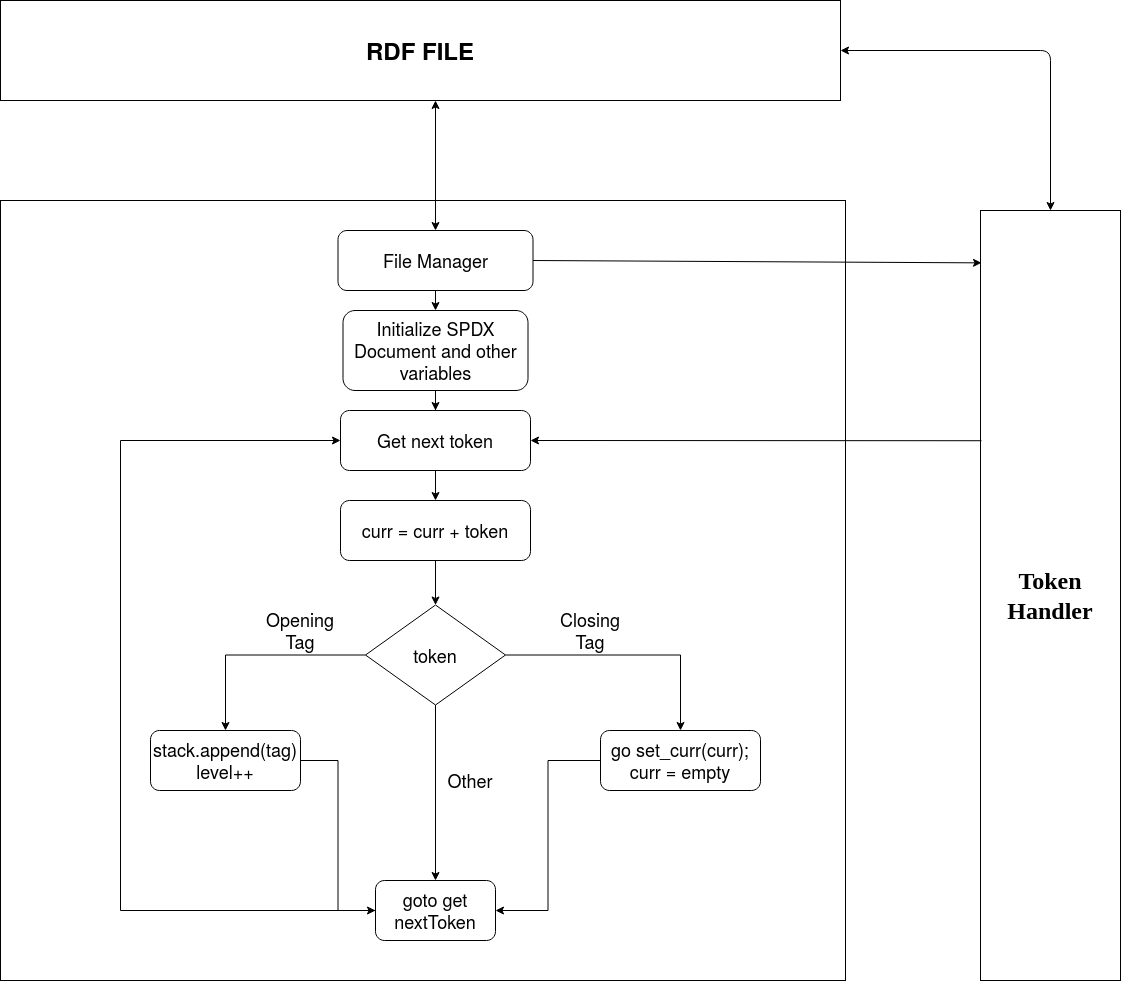

The diagram above was exported from draw.io. Its source (the exported page's mxGraphModel, read from the mxfile embedded in the PNG):
<mxGraphModel dx="2664" dy="2376" grid="1" gridSize="10" guides="1" tooltips="1" connect="1" arrows="1" fold="1" page="1" pageScale="1" pageWidth="827" pageHeight="1169" math="0" shadow="0">
  <root>
    <mxCell id="0" />
    <mxCell id="1" parent="0" />
    <mxCell id="G8us5YLOXV9UCiD1-vkx-1" value="" style="rounded=0;whiteSpace=wrap;html=1;fontSize=15;" parent="1" vertex="1">
      <mxGeometry x="-80" y="180" width="845" height="780" as="geometry" />
    </mxCell>
    <mxCell id="G8us5YLOXV9UCiD1-vkx-2" value="&lt;h1&gt;&lt;font face=&quot;Times New Roman&quot;&gt;Token Handler&lt;/font&gt;&lt;br&gt;&lt;/h1&gt;" style="rounded=0;whiteSpace=wrap;html=1;" parent="1" vertex="1">
      <mxGeometry x="900" y="190" width="140" height="770" as="geometry" />
    </mxCell>
    <mxCell id="G8us5YLOXV9UCiD1-vkx-5" value="File Manager" style="rounded=1;whiteSpace=wrap;html=1;fontSize=18;" parent="1" vertex="1">
      <mxGeometry x="257.5" y="210" width="195" height="60" as="geometry" />
    </mxCell>
    <mxCell id="ugT4LpDb3-9Tk86ccFIw-35" value="" style="edgeStyle=orthogonalEdgeStyle;rounded=0;orthogonalLoop=1;jettySize=auto;html=1;fontSize=18;" parent="1" source="G8us5YLOXV9UCiD1-vkx-6" target="ugT4LpDb3-9Tk86ccFIw-5" edge="1">
      <mxGeometry relative="1" as="geometry" />
    </mxCell>
    <mxCell id="G8us5YLOXV9UCiD1-vkx-6" value="Initialize SPDX Document and other variables" style="rounded=1;whiteSpace=wrap;html=1;fontSize=18;" parent="1" vertex="1">
      <mxGeometry x="262.5" y="290" width="185" height="80" as="geometry" />
    </mxCell>
    <mxCell id="07V5BXwkCrMEHiuWBAEO-19" style="edgeStyle=orthogonalEdgeStyle;rounded=0;orthogonalLoop=1;jettySize=auto;html=1;entryX=0;entryY=0.5;entryDx=0;entryDy=0;fontSize=18;" parent="1" source="ugT4LpDb3-9Tk86ccFIw-2" target="ugT4LpDb3-9Tk86ccFIw-37" edge="1">
      <mxGeometry relative="1" as="geometry" />
    </mxCell>
    <mxCell id="ugT4LpDb3-9Tk86ccFIw-2" value="&lt;div style=&quot;font-size: 18px;&quot;&gt;stack.append(tag)&lt;/div&gt;&lt;div style=&quot;font-size: 18px;&quot;&gt;level++&lt;br style=&quot;font-size: 18px;&quot;&gt;&lt;/div&gt;" style="rounded=1;whiteSpace=wrap;html=1;fontSize=18;" parent="1" vertex="1">
      <mxGeometry x="70" y="710" width="150" height="60" as="geometry" />
    </mxCell>
    <mxCell id="07V5BXwkCrMEHiuWBAEO-18" style="edgeStyle=orthogonalEdgeStyle;rounded=0;orthogonalLoop=1;jettySize=auto;html=1;entryX=1;entryY=0.5;entryDx=0;entryDy=0;fontSize=18;" parent="1" source="ugT4LpDb3-9Tk86ccFIw-3" target="ugT4LpDb3-9Tk86ccFIw-37" edge="1">
      <mxGeometry relative="1" as="geometry" />
    </mxCell>
    <mxCell id="ugT4LpDb3-9Tk86ccFIw-3" value="&lt;div style=&quot;font-size: 18px;&quot;&gt;go set_curr(curr);&lt;/div&gt;&lt;div style=&quot;font-size: 18px;&quot;&gt;curr = empty&lt;br style=&quot;font-size: 18px;&quot;&gt;&lt;/div&gt;" style="rounded=1;whiteSpace=wrap;html=1;fontSize=18;" parent="1" vertex="1">
      <mxGeometry x="520" y="710" width="160" height="60" as="geometry" />
    </mxCell>
    <mxCell id="ugT4LpDb3-9Tk86ccFIw-41" value="" style="edgeStyle=orthogonalEdgeStyle;rounded=0;orthogonalLoop=1;jettySize=auto;html=1;fontSize=18;entryX=0.5;entryY=0;entryDx=0;entryDy=0;" parent="1" source="07V5BXwkCrMEHiuWBAEO-4" target="ugT4LpDb3-9Tk86ccFIw-37" edge="1">
      <mxGeometry relative="1" as="geometry">
        <mxPoint x="355" y="554.5" as="targetPoint" />
      </mxGeometry>
    </mxCell>
    <mxCell id="ugT4LpDb3-9Tk86ccFIw-5" value="&lt;div style=&quot;font-size: 18px;&quot;&gt;Get next token &lt;br style=&quot;font-size: 18px;&quot;&gt;&lt;/div&gt;" style="rounded=1;whiteSpace=wrap;html=1;fontSize=18;" parent="1" vertex="1">
      <mxGeometry x="260" y="390" width="190" height="60" as="geometry" />
    </mxCell>
    <mxCell id="ugT4LpDb3-9Tk86ccFIw-9" value="&lt;h1&gt;RDF FILE&lt;/h1&gt;" style="rounded=0;whiteSpace=wrap;html=1;" parent="1" vertex="1">
      <mxGeometry x="-80" y="-20" width="840" height="100" as="geometry" />
    </mxCell>
    <mxCell id="ugT4LpDb3-9Tk86ccFIw-18" value="" style="endArrow=classic;startArrow=classic;html=1;exitX=1;exitY=0.5;exitDx=0;exitDy=0;entryX=0.5;entryY=0;entryDx=0;entryDy=0;" parent="1" source="ugT4LpDb3-9Tk86ccFIw-9" target="G8us5YLOXV9UCiD1-vkx-2" edge="1">
      <mxGeometry width="50" height="50" relative="1" as="geometry">
        <mxPoint x="400" y="410" as="sourcePoint" />
        <mxPoint x="450" y="360" as="targetPoint" />
        <Array as="points">
          <mxPoint x="970" y="30" />
        </Array>
      </mxGeometry>
    </mxCell>
    <mxCell id="07V5BXwkCrMEHiuWBAEO-14" style="edgeStyle=orthogonalEdgeStyle;rounded=0;orthogonalLoop=1;jettySize=auto;html=1;entryX=0;entryY=0.5;entryDx=0;entryDy=0;fontSize=18;" parent="1" source="ugT4LpDb3-9Tk86ccFIw-37" target="ugT4LpDb3-9Tk86ccFIw-5" edge="1">
      <mxGeometry relative="1" as="geometry">
        <Array as="points">
          <mxPoint x="40" y="890" />
          <mxPoint x="40" y="420" />
        </Array>
      </mxGeometry>
    </mxCell>
    <mxCell id="ugT4LpDb3-9Tk86ccFIw-37" value="goto get nextToken" style="rounded=1;whiteSpace=wrap;html=1;fontSize=18;" parent="1" vertex="1">
      <mxGeometry x="295" y="860" width="120" height="60" as="geometry" />
    </mxCell>
    <mxCell id="ugT4LpDb3-9Tk86ccFIw-45" value="" style="endArrow=classic;startArrow=classic;html=1;exitX=0.5;exitY=0;exitDx=0;exitDy=0;" parent="1" source="G8us5YLOXV9UCiD1-vkx-5" edge="1">
      <mxGeometry width="50" height="50" relative="1" as="geometry">
        <mxPoint x="350" y="420" as="sourcePoint" />
        <mxPoint x="355" y="80" as="targetPoint" />
      </mxGeometry>
    </mxCell>
    <mxCell id="ugT4LpDb3-9Tk86ccFIw-46" value="" style="endArrow=classic;html=1;entryX=1;entryY=0.5;entryDx=0;entryDy=0;exitX=0.007;exitY=0.299;exitDx=0;exitDy=0;exitPerimeter=0;" parent="1" source="G8us5YLOXV9UCiD1-vkx-2" target="ugT4LpDb3-9Tk86ccFIw-5" edge="1">
      <mxGeometry width="50" height="50" relative="1" as="geometry">
        <mxPoint x="901" y="420" as="sourcePoint" />
        <mxPoint x="400" y="370" as="targetPoint" />
      </mxGeometry>
    </mxCell>
    <mxCell id="ugT4LpDb3-9Tk86ccFIw-47" value="" style="endArrow=classic;html=1;exitX=0.5;exitY=1;exitDx=0;exitDy=0;entryX=0.5;entryY=0;entryDx=0;entryDy=0;fontSize=18;" parent="1" source="G8us5YLOXV9UCiD1-vkx-5" target="G8us5YLOXV9UCiD1-vkx-6" edge="1">
      <mxGeometry width="50" height="50" relative="1" as="geometry">
        <mxPoint x="350" y="420" as="sourcePoint" />
        <mxPoint x="400" y="370" as="targetPoint" />
      </mxGeometry>
    </mxCell>
    <mxCell id="07V5BXwkCrMEHiuWBAEO-2" value="curr = curr + token" style="rounded=1;whiteSpace=wrap;html=1;fontSize=18;" parent="1" vertex="1">
      <mxGeometry x="260" y="480" width="190" height="60" as="geometry" />
    </mxCell>
    <mxCell id="07V5BXwkCrMEHiuWBAEO-3" value="" style="edgeStyle=orthogonalEdgeStyle;rounded=0;orthogonalLoop=1;jettySize=auto;html=1;fontSize=18;entryX=0.5;entryY=0;entryDx=0;entryDy=0;" parent="1" source="ugT4LpDb3-9Tk86ccFIw-5" target="07V5BXwkCrMEHiuWBAEO-2" edge="1">
      <mxGeometry relative="1" as="geometry">
        <mxPoint x="354.9999999999998" y="680" as="targetPoint" />
        <mxPoint x="354.9999999999998" y="490" as="sourcePoint" />
      </mxGeometry>
    </mxCell>
    <mxCell id="07V5BXwkCrMEHiuWBAEO-16" style="edgeStyle=orthogonalEdgeStyle;rounded=0;orthogonalLoop=1;jettySize=auto;html=1;fontSize=18;" parent="1" source="07V5BXwkCrMEHiuWBAEO-4" target="ugT4LpDb3-9Tk86ccFIw-2" edge="1">
      <mxGeometry relative="1" as="geometry" />
    </mxCell>
    <mxCell id="07V5BXwkCrMEHiuWBAEO-17" style="edgeStyle=orthogonalEdgeStyle;rounded=0;orthogonalLoop=1;jettySize=auto;html=1;entryX=0.5;entryY=0;entryDx=0;entryDy=0;fontSize=18;" parent="1" source="07V5BXwkCrMEHiuWBAEO-4" target="ugT4LpDb3-9Tk86ccFIw-3" edge="1">
      <mxGeometry relative="1" as="geometry" />
    </mxCell>
    <mxCell id="07V5BXwkCrMEHiuWBAEO-4" value="token" style="rhombus;whiteSpace=wrap;html=1;fontSize=18;" parent="1" vertex="1">
      <mxGeometry x="285" y="584.5" width="140" height="100" as="geometry" />
    </mxCell>
    <mxCell id="07V5BXwkCrMEHiuWBAEO-5" value="" style="edgeStyle=orthogonalEdgeStyle;rounded=0;orthogonalLoop=1;jettySize=auto;html=1;fontSize=18;entryX=0.5;entryY=0;entryDx=0;entryDy=0;" parent="1" source="07V5BXwkCrMEHiuWBAEO-2" target="07V5BXwkCrMEHiuWBAEO-4" edge="1">
      <mxGeometry relative="1" as="geometry">
        <mxPoint x="354.9999999999998" y="680" as="targetPoint" />
        <mxPoint x="354.9999999999998" y="600" as="sourcePoint" />
      </mxGeometry>
    </mxCell>
    <mxCell id="07V5BXwkCrMEHiuWBAEO-8" value="Opening Tag" style="text;html=1;strokeColor=none;fillColor=none;align=center;verticalAlign=middle;whiteSpace=wrap;rounded=0;fontSize=18;" parent="1" vertex="1">
      <mxGeometry x="200" y="600" width="40" height="20" as="geometry" />
    </mxCell>
    <mxCell id="07V5BXwkCrMEHiuWBAEO-9" value="Closing Tag" style="text;html=1;strokeColor=none;fillColor=none;align=center;verticalAlign=middle;whiteSpace=wrap;rounded=0;fontSize=18;" parent="1" vertex="1">
      <mxGeometry x="490" y="600" width="40" height="20" as="geometry" />
    </mxCell>
    <mxCell id="07V5BXwkCrMEHiuWBAEO-10" value="Other" style="text;html=1;strokeColor=none;fillColor=none;align=center;verticalAlign=middle;whiteSpace=wrap;rounded=0;fontSize=18;" parent="1" vertex="1">
      <mxGeometry x="370" y="750" width="40" height="20" as="geometry" />
    </mxCell>
    <mxCell id="-FAtorWcj2B4mz1jKRXR-1" value="" style="endArrow=classic;html=1;exitX=1;exitY=0.5;exitDx=0;exitDy=0;entryX=0.007;entryY=0.068;entryDx=0;entryDy=0;entryPerimeter=0;" edge="1" parent="1" source="G8us5YLOXV9UCiD1-vkx-5" target="G8us5YLOXV9UCiD1-vkx-2">
      <mxGeometry width="50" height="50" relative="1" as="geometry">
        <mxPoint x="620" y="500" as="sourcePoint" />
        <mxPoint x="670" y="450" as="targetPoint" />
      </mxGeometry>
    </mxCell>
  </root>
</mxGraphModel>